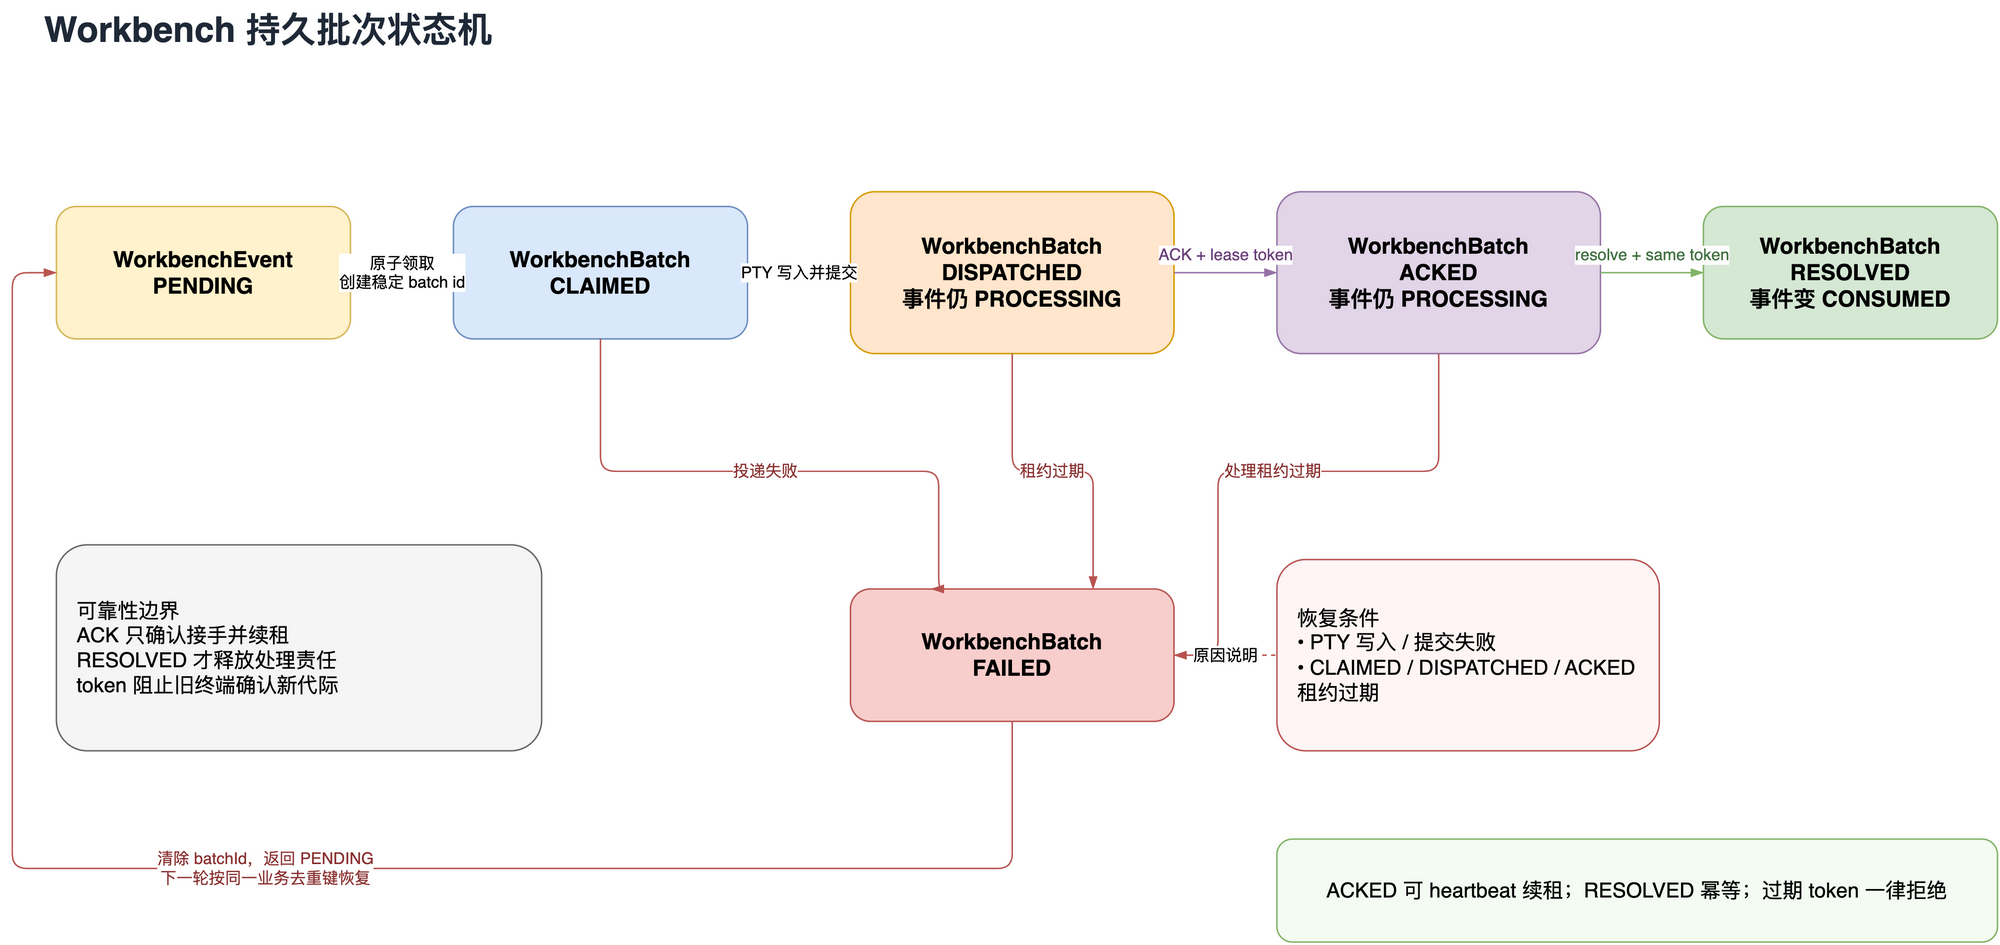

The diagram above was exported from draw.io. Its source (the exported page's mxGraphModel, read from the mxfile embedded in the PNG):
<mxGraphModel dx="1460" dy="760" grid="1" gridSize="10" guides="1" tooltips="1" connect="1" arrows="1" fold="1" page="1" pageScale="1" pageWidth="1460" pageHeight="760" math="0" shadow="0">
  <root>
    <mxCell id="0" />
    <mxCell id="1" parent="0" />
    <mxCell id="2" value="Workbench 持久批次状态机" style="text;html=1;align=left;verticalAlign=middle;fontSize=24;fontStyle=1;fontColor=#1f2937;" vertex="1" parent="1">
      <mxGeometry x="50" y="30" width="800" height="40" as="geometry" />
    </mxCell>
    <mxCell id="3" value="WorkbenchEvent&#10;PENDING" style="rounded=1;whiteSpace=wrap;html=1;fillColor=#fff2cc;strokeColor=#d6b656;fontSize=15;fontStyle=1;" vertex="1" parent="1">
      <mxGeometry x="60" y="170" width="200" height="90" as="geometry" />
    </mxCell>
    <mxCell id="4" value="WorkbenchBatch&#10;CLAIMED" style="rounded=1;whiteSpace=wrap;html=1;fillColor=#dae8fc;strokeColor=#6c8ebf;fontSize=15;fontStyle=1;" vertex="1" parent="1">
      <mxGeometry x="330" y="170" width="200" height="90" as="geometry" />
    </mxCell>
    <mxCell id="5" value="WorkbenchBatch&#10;DISPATCHED&#10;事件仍 PROCESSING" style="rounded=1;whiteSpace=wrap;html=1;fillColor=#ffe6cc;strokeColor=#d79b00;fontSize=15;fontStyle=1;" vertex="1" parent="1">
      <mxGeometry x="600" y="160" width="220" height="110" as="geometry" />
    </mxCell>
    <mxCell id="6" value="WorkbenchBatch&#10;ACKED&#10;事件仍 PROCESSING" style="rounded=1;whiteSpace=wrap;html=1;fillColor=#e1d5e7;strokeColor=#9673a6;fontSize=15;fontStyle=1;" vertex="1" parent="1">
      <mxGeometry x="890" y="160" width="220" height="110" as="geometry" />
    </mxCell>
    <mxCell id="7" value="WorkbenchBatch&#10;RESOLVED&#10;事件变 CONSUMED" style="rounded=1;whiteSpace=wrap;html=1;fillColor=#d5e8d4;strokeColor=#82b366;fontSize=15;fontStyle=1;" vertex="1" parent="1">
      <mxGeometry x="1180" y="170" width="200" height="90" as="geometry" />
    </mxCell>
    <mxCell id="8" value="WorkbenchBatch&#10;FAILED" style="rounded=1;whiteSpace=wrap;html=1;fillColor=#f8cecc;strokeColor=#b85450;fontSize=15;fontStyle=1;" vertex="1" parent="1">
      <mxGeometry x="600" y="430" width="220" height="90" as="geometry" />
    </mxCell>
    <mxCell id="9" value="恢复条件&#10;• PTY 写入 / 提交失败&#10;• CLAIMED / DISPATCHED / ACKED 租约过期" style="rounded=1;whiteSpace=wrap;html=1;fillColor=#fff5f5;strokeColor=#b85450;align=left;spacingLeft=12;fontSize=14;" vertex="1" parent="1">
      <mxGeometry x="890" y="410" width="260" height="130" as="geometry" />
    </mxCell>
    <mxCell id="10" value="可靠性边界&#10;ACK 只确认接手并续租&#10;RESOLVED 才释放处理责任&#10;token 阻止旧终端确认新代际" style="rounded=1;whiteSpace=wrap;html=1;fillColor=#f5f5f5;strokeColor=#666666;align=left;spacingLeft=12;fontSize=14;" vertex="1" parent="1">
      <mxGeometry x="60" y="400" width="330" height="140" as="geometry" />
    </mxCell>
    <mxCell id="11" value="原子领取&#10;创建稳定 batch id" style="edgeStyle=orthogonalEdgeStyle;rounded=1;orthogonalLoop=1;jettySize=auto;html=1;endArrow=blockThin;exitX=1;exitY=0.5;entryX=0;entryY=0.5;labelBackgroundColor=#ffffff;" edge="1" parent="1" source="3" target="4">
      <mxGeometry relative="1" as="geometry" />
    </mxCell>
    <mxCell id="12" value="PTY 写入并提交" style="edgeStyle=orthogonalEdgeStyle;rounded=1;orthogonalLoop=1;jettySize=auto;html=1;endArrow=blockThin;exitX=1;exitY=0.5;entryX=0;entryY=0.5;labelBackgroundColor=#ffffff;" edge="1" parent="1" source="4" target="5">
      <mxGeometry relative="1" as="geometry" />
    </mxCell>
    <mxCell id="13" value="ACK + lease token" style="edgeStyle=orthogonalEdgeStyle;rounded=1;orthogonalLoop=1;jettySize=auto;html=1;endArrow=blockThin;strokeColor=#9673a6;fontColor=#6b3f7a;exitX=1;exitY=0.5;entryX=0;entryY=0.5;labelBackgroundColor=#ffffff;" edge="1" parent="1" source="5" target="6">
      <mxGeometry x="0" y="0" relative="1" as="geometry">
        <mxPoint x="0" y="-12" as="offset" />
      </mxGeometry>
    </mxCell>
    <mxCell id="14" value="resolve + same token" style="edgeStyle=orthogonalEdgeStyle;rounded=1;orthogonalLoop=1;jettySize=auto;html=1;endArrow=blockThin;strokeColor=#82b366;fontColor=#3f6f3f;exitX=1;exitY=0.5;entryX=0;entryY=0.5;labelBackgroundColor=#ffffff;" edge="1" parent="1" source="6" target="7">
      <mxGeometry x="0" y="0" relative="1" as="geometry">
        <mxPoint x="0" y="-12" as="offset" />
      </mxGeometry>
    </mxCell>
    <mxCell id="15" value="投递失败" style="edgeStyle=orthogonalEdgeStyle;rounded=1;orthogonalLoop=1;jettySize=auto;html=1;endArrow=blockThin;strokeColor=#b85450;fontColor=#8a3030;exitX=0.5;exitY=1;entryX=0.25;entryY=0;labelBackgroundColor=#ffffff;" edge="1" parent="1" source="4" target="8">
      <mxGeometry relative="1" as="geometry">
        <Array as="points">
          <mxPoint x="430" y="350" />
          <mxPoint x="660" y="350" />
        </Array>
      </mxGeometry>
    </mxCell>
    <mxCell id="16" value="租约过期" style="edgeStyle=orthogonalEdgeStyle;rounded=1;orthogonalLoop=1;jettySize=auto;html=1;endArrow=blockThin;strokeColor=#b85450;fontColor=#8a3030;exitX=0.5;exitY=1;entryX=0.75;entryY=0;labelBackgroundColor=#ffffff;" edge="1" parent="1" source="5" target="8">
      <mxGeometry relative="1" as="geometry" />
    </mxCell>
    <mxCell id="20" value="处理租约过期" style="edgeStyle=orthogonalEdgeStyle;rounded=1;orthogonalLoop=1;jettySize=auto;html=1;endArrow=blockThin;strokeColor=#b85450;fontColor=#8a3030;exitX=0.5;exitY=1;entryX=1;entryY=0.5;labelBackgroundColor=#ffffff;" edge="1" parent="1" source="6" target="8">
      <mxGeometry relative="1" as="geometry">
        <Array as="points">
          <mxPoint x="1000" y="350" />
          <mxPoint x="850" y="350" />
          <mxPoint x="850" y="475" />
        </Array>
      </mxGeometry>
    </mxCell>
    <mxCell id="17" value="原因说明" style="edgeStyle=orthogonalEdgeStyle;rounded=1;orthogonalLoop=1;jettySize=auto;html=1;endArrow=none;dashed=1;strokeColor=#b85450;exitX=1;exitY=0.5;entryX=0;entryY=0.5;" edge="1" parent="1" source="8" target="9">
      <mxGeometry relative="1" as="geometry" />
    </mxCell>
    <mxCell id="18" value="清除 batchId，返回 PENDING&#10;下一轮按同一业务去重键恢复" style="edgeStyle=orthogonalEdgeStyle;rounded=1;orthogonalLoop=1;jettySize=auto;html=1;endArrow=blockThin;strokeColor=#b85450;fontColor=#8a3030;exitX=0.5;exitY=1;entryX=0;entryY=0.5;labelBackgroundColor=#ffffff;" edge="1" parent="1" source="8" target="3">
      <mxGeometry relative="1" as="geometry">
        <Array as="points">
          <mxPoint x="710" y="620" />
          <mxPoint x="30" y="620" />
          <mxPoint x="30" y="215" />
        </Array>
      </mxGeometry>
    </mxCell>
    <mxCell id="19" value="ACKED 可 heartbeat 续租；RESOLVED 幂等；过期 token 一律拒绝" style="rounded=1;whiteSpace=wrap;html=1;fillColor=#f3fbf3;strokeColor=#82b366;fontSize=14;" vertex="1" parent="1">
      <mxGeometry x="890" y="600" width="490" height="70" as="geometry" />
    </mxCell>
  </root>
</mxGraphModel>